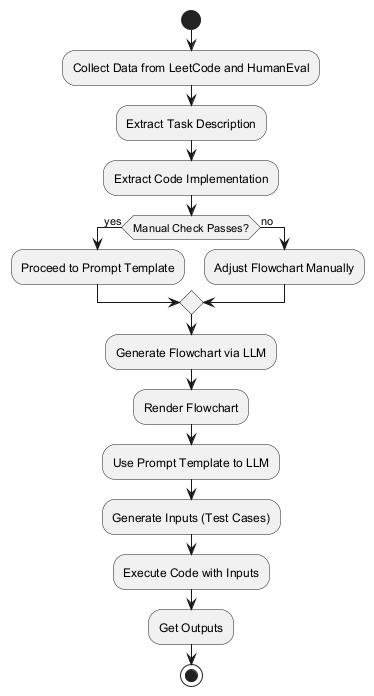

The diagram above was rendered by PlantUML. Its source (embedded in the PNG):
@startuml
start

:Collect Data from LeetCode and HumanEval;
:Extract Task Description;
:Extract Code Implementation;
if (Manual Check Passes?) then (yes)
  :Proceed to Prompt Template;
else (no)
  :Adjust Flowchart Manually;
endif

:Generate Flowchart via LLM;
:Render Flowchart;

:Use Prompt Template to LLM;
:Generate Inputs (Test Cases);
:Execute Code with Inputs;
:Get Outputs;

stop
@enduml